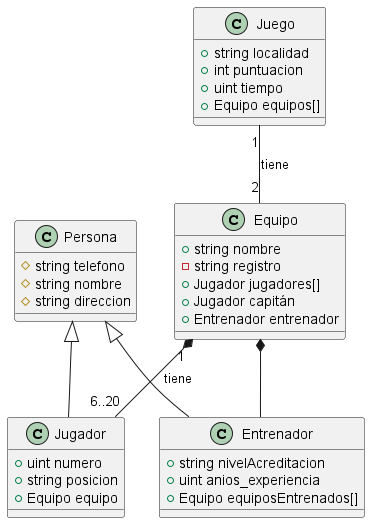

The diagram above was rendered by PlantUML. Its source (embedded in the PNG):
@startuml classDiagram

class Persona {
  # string telefono
  # string nombre 
  # string direccion
}

class Jugador {
  + uint numero
  + string posicion
  + Equipo equipo
}

class Entrenador {
  + string nivelAcreditacion
  + uint anios_experiencia
  + Equipo equiposEntrenados[]
}

class Equipo {
  + string nombre
  - string registro
  + Jugador jugadores[]
  + Jugador capitán
  + Entrenador entrenador
}

class Juego {
  + string localidad
  + int puntuacion
  + uint tiempo
  + Equipo equipos[] 
}


Equipo *-- Entrenador
Juego "1" -- "2" Equipo : tiene
Equipo "1" *-- "6..20" Jugador : tiene
Persona <|-- Jugador
Persona <|-- Entrenador
@enduml